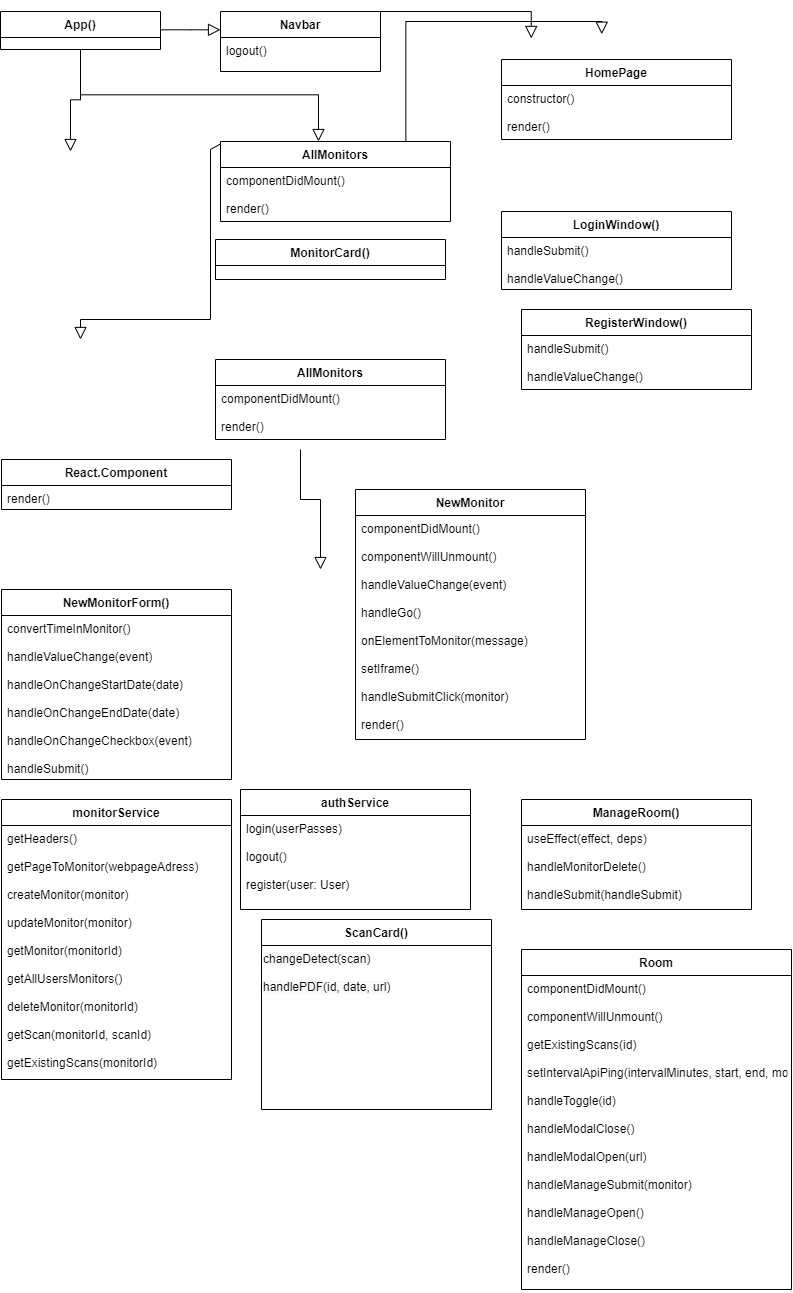

The diagram above was exported from draw.io. Its source (the exported page's mxGraphModel, read from the mxfile embedded in the PNG):
<mxGraphModel dx="2370" dy="1323" grid="1" gridSize="10" guides="1" tooltips="1" connect="1" arrows="1" fold="1" page="1" pageScale="1" pageWidth="827" pageHeight="1169" math="0" shadow="0" extFonts="Permanent Marker^https://fonts.googleapis.com/css?family=Permanent+Marker">
  <root>
    <mxCell id="WIyWlLk6GJQsqaUBKTNV-0" />
    <mxCell id="WIyWlLk6GJQsqaUBKTNV-1" parent="WIyWlLk6GJQsqaUBKTNV-0" />
    <mxCell id="zkfFHV4jXpPFQw0GAbJ--0" value="Navbar" style="swimlane;fontStyle=1;align=center;verticalAlign=top;childLayout=stackLayout;horizontal=1;startSize=26;horizontalStack=0;resizeParent=1;resizeLast=0;collapsible=1;marginBottom=0;rounded=0;shadow=0;strokeWidth=1;" parent="WIyWlLk6GJQsqaUBKTNV-1" vertex="1">
      <mxGeometry x="279" y="32" width="160" height="60" as="geometry">
        <mxRectangle x="230" y="140" width="160" height="26" as="alternateBounds" />
      </mxGeometry>
    </mxCell>
    <mxCell id="zkfFHV4jXpPFQw0GAbJ--1" value="logout()&#10;&#10;" style="text;align=left;verticalAlign=top;spacingLeft=4;spacingRight=4;overflow=hidden;rotatable=0;points=[[0,0.5],[1,0.5]];portConstraint=eastwest;" parent="zkfFHV4jXpPFQw0GAbJ--0" vertex="1">
      <mxGeometry y="26" width="160" height="34" as="geometry" />
    </mxCell>
    <mxCell id="zkfFHV4jXpPFQw0GAbJ--6" value="AllMonitors" style="swimlane;fontStyle=1;align=center;verticalAlign=top;childLayout=stackLayout;horizontal=1;startSize=26;horizontalStack=0;resizeParent=1;resizeLast=0;collapsible=1;marginBottom=0;rounded=0;shadow=0;strokeWidth=1;" parent="WIyWlLk6GJQsqaUBKTNV-1" vertex="1">
      <mxGeometry x="279" y="162" width="230" height="80" as="geometry">
        <mxRectangle x="130" y="380" width="160" height="26" as="alternateBounds" />
      </mxGeometry>
    </mxCell>
    <mxCell id="2m-0pPYVZfKJGLCBlok0-41" value="componentDidMount()&#10;&#10;render()&#10;" style="text;align=left;verticalAlign=top;spacingLeft=4;spacingRight=4;overflow=hidden;rotatable=0;points=[[0,0.5],[1,0.5]];portConstraint=eastwest;" parent="zkfFHV4jXpPFQw0GAbJ--6" vertex="1">
      <mxGeometry y="26" width="230" height="54" as="geometry" />
    </mxCell>
    <mxCell id="zkfFHV4jXpPFQw0GAbJ--12" value="" style="endArrow=block;endSize=10;endFill=0;shadow=0;strokeWidth=1;rounded=0;edgeStyle=elbowEdgeStyle;elbow=vertical;exitX=0.5;exitY=1;exitDx=0;exitDy=0;entryX=0.426;entryY=0;entryDx=0;entryDy=0;entryPerimeter=0;" parent="WIyWlLk6GJQsqaUBKTNV-1" source="zkfFHV4jXpPFQw0GAbJ--13" target="zkfFHV4jXpPFQw0GAbJ--6" edge="1">
      <mxGeometry width="160" relative="1" as="geometry">
        <mxPoint x="219" y="225" as="sourcePoint" />
        <mxPoint x="219" y="225" as="targetPoint" />
      </mxGeometry>
    </mxCell>
    <mxCell id="zkfFHV4jXpPFQw0GAbJ--13" value="App()" style="swimlane;fontStyle=1;align=center;verticalAlign=top;childLayout=stackLayout;horizontal=1;startSize=26;horizontalStack=0;resizeParent=1;resizeLast=0;collapsible=1;marginBottom=0;rounded=0;shadow=0;strokeWidth=1;" parent="WIyWlLk6GJQsqaUBKTNV-1" vertex="1">
      <mxGeometry x="59" y="32" width="160" height="38" as="geometry">
        <mxRectangle x="340" y="380" width="170" height="26" as="alternateBounds" />
      </mxGeometry>
    </mxCell>
    <mxCell id="zkfFHV4jXpPFQw0GAbJ--16" value="" style="endArrow=block;endSize=10;endFill=0;shadow=0;strokeWidth=1;rounded=0;edgeStyle=elbowEdgeStyle;elbow=vertical;" parent="WIyWlLk6GJQsqaUBKTNV-1" source="zkfFHV4jXpPFQw0GAbJ--13" target="zkfFHV4jXpPFQw0GAbJ--0" edge="1">
      <mxGeometry width="160" relative="1" as="geometry">
        <mxPoint x="229" y="395" as="sourcePoint" />
        <mxPoint x="329" y="293" as="targetPoint" />
      </mxGeometry>
    </mxCell>
    <mxCell id="2m-0pPYVZfKJGLCBlok0-42" value="" style="endArrow=block;endSize=10;endFill=0;shadow=0;strokeWidth=1;rounded=0;edgeStyle=elbowEdgeStyle;elbow=vertical;exitX=0.5;exitY=1;exitDx=0;exitDy=0;" parent="WIyWlLk6GJQsqaUBKTNV-1" source="zkfFHV4jXpPFQw0GAbJ--13" edge="1">
      <mxGeometry width="160" relative="1" as="geometry">
        <mxPoint x="109" y="122" as="sourcePoint" />
        <mxPoint x="129" y="172" as="targetPoint" />
      </mxGeometry>
    </mxCell>
    <mxCell id="2m-0pPYVZfKJGLCBlok0-46" value="" style="endArrow=block;endSize=10;endFill=0;shadow=0;strokeWidth=1;rounded=0;edgeStyle=elbowEdgeStyle;elbow=vertical;entryX=0.445;entryY=-0.007;entryDx=0;entryDy=0;entryPerimeter=0;exitX=0.806;exitY=-0.003;exitDx=0;exitDy=0;exitPerimeter=0;" parent="WIyWlLk6GJQsqaUBKTNV-1" source="zkfFHV4jXpPFQw0GAbJ--6" edge="1">
      <mxGeometry width="160" relative="1" as="geometry">
        <mxPoint x="469" y="102" as="sourcePoint" />
        <mxPoint x="660.25" y="54.724000000000046" as="targetPoint" />
        <Array as="points">
          <mxPoint x="559" y="42" />
          <mxPoint x="519" y="32" />
        </Array>
      </mxGeometry>
    </mxCell>
    <mxCell id="2m-0pPYVZfKJGLCBlok0-50" value="" style="endArrow=block;endSize=10;endFill=0;shadow=0;strokeWidth=1;rounded=0;edgeStyle=elbowEdgeStyle;elbow=vertical;entryX=0.163;entryY=0.002;entryDx=0;entryDy=0;entryPerimeter=0;" parent="WIyWlLk6GJQsqaUBKTNV-1" edge="1">
      <mxGeometry width="160" relative="1" as="geometry">
        <mxPoint x="439" y="71.40882352941182" as="sourcePoint" />
        <mxPoint x="589.75" y="58.936000000000035" as="targetPoint" />
        <Array as="points">
          <mxPoint x="499" y="32" />
        </Array>
      </mxGeometry>
    </mxCell>
    <mxCell id="2m-0pPYVZfKJGLCBlok0-51" value="" style="endArrow=block;endSize=10;endFill=0;shadow=0;strokeWidth=1;rounded=0;edgeStyle=elbowEdgeStyle;elbow=vertical;entryX=0.5;entryY=0;entryDx=0;entryDy=0;" parent="WIyWlLk6GJQsqaUBKTNV-1" edge="1">
      <mxGeometry width="160" relative="1" as="geometry">
        <mxPoint x="269" y="170" as="sourcePoint" />
        <mxPoint x="139" y="360" as="targetPoint" />
        <Array as="points">
          <mxPoint x="179" y="340" />
        </Array>
      </mxGeometry>
    </mxCell>
    <mxCell id="2m-0pPYVZfKJGLCBlok0-52" value="" style="endArrow=block;endSize=10;endFill=0;shadow=0;strokeWidth=1;rounded=0;edgeStyle=elbowEdgeStyle;elbow=vertical;" parent="WIyWlLk6GJQsqaUBKTNV-1" edge="1">
      <mxGeometry width="160" relative="1" as="geometry">
        <mxPoint x="359" y="470" as="sourcePoint" />
        <mxPoint x="379" y="590" as="targetPoint" />
        <Array as="points">
          <mxPoint x="349" y="520" />
        </Array>
      </mxGeometry>
    </mxCell>
    <mxCell id="2m-0pPYVZfKJGLCBlok0-54" value="" style="endArrow=none;html=1;entryX=0.001;entryY=0.029;entryDx=0;entryDy=0;entryPerimeter=0;" parent="WIyWlLk6GJQsqaUBKTNV-1" target="zkfFHV4jXpPFQw0GAbJ--6" edge="1">
      <mxGeometry width="50" height="50" relative="1" as="geometry">
        <mxPoint x="269" y="170" as="sourcePoint" />
        <mxPoint x="309" y="160" as="targetPoint" />
      </mxGeometry>
    </mxCell>
    <mxCell id="SxMGiDleviYeglkC45AK-0" value="MonitorCard()" style="swimlane;fontStyle=1;align=center;verticalAlign=top;childLayout=stackLayout;horizontal=1;startSize=26;horizontalStack=0;resizeParent=1;resizeLast=0;collapsible=1;marginBottom=0;rounded=0;shadow=0;strokeWidth=1;" parent="WIyWlLk6GJQsqaUBKTNV-1" vertex="1">
      <mxGeometry x="274" y="260" width="230" height="40" as="geometry">
        <mxRectangle x="130" y="380" width="160" height="26" as="alternateBounds" />
      </mxGeometry>
    </mxCell>
    <mxCell id="SxMGiDleviYeglkC45AK-2" value="HomePage" style="swimlane;fontStyle=1;align=center;verticalAlign=top;childLayout=stackLayout;horizontal=1;startSize=26;horizontalStack=0;resizeParent=1;resizeLast=0;collapsible=1;marginBottom=0;rounded=0;shadow=0;strokeWidth=1;" parent="WIyWlLk6GJQsqaUBKTNV-1" vertex="1">
      <mxGeometry x="560" y="80" width="230" height="80" as="geometry">
        <mxRectangle x="130" y="380" width="160" height="26" as="alternateBounds" />
      </mxGeometry>
    </mxCell>
    <mxCell id="SxMGiDleviYeglkC45AK-3" value="constructor()&#10;&#10;render()&#10;" style="text;align=left;verticalAlign=top;spacingLeft=4;spacingRight=4;overflow=hidden;rotatable=0;points=[[0,0.5],[1,0.5]];portConstraint=eastwest;" parent="SxMGiDleviYeglkC45AK-2" vertex="1">
      <mxGeometry y="26" width="230" height="54" as="geometry" />
    </mxCell>
    <mxCell id="SxMGiDleviYeglkC45AK-4" value="LoginWindow()" style="swimlane;fontStyle=1;align=center;verticalAlign=top;childLayout=stackLayout;horizontal=1;startSize=26;horizontalStack=0;resizeParent=1;resizeLast=0;collapsible=1;marginBottom=0;rounded=0;shadow=0;strokeWidth=1;" parent="WIyWlLk6GJQsqaUBKTNV-1" vertex="1">
      <mxGeometry x="560" y="232" width="230" height="78" as="geometry">
        <mxRectangle x="130" y="380" width="160" height="26" as="alternateBounds" />
      </mxGeometry>
    </mxCell>
    <mxCell id="SxMGiDleviYeglkC45AK-5" value="handleSubmit()&#10;&#10;handleValueChange()" style="text;align=left;verticalAlign=top;spacingLeft=4;spacingRight=4;overflow=hidden;rotatable=0;points=[[0,0.5],[1,0.5]];portConstraint=eastwest;" parent="SxMGiDleviYeglkC45AK-4" vertex="1">
      <mxGeometry y="26" width="230" height="44" as="geometry" />
    </mxCell>
    <mxCell id="SxMGiDleviYeglkC45AK-7" value="RegisterWindow()" style="swimlane;fontStyle=1;align=center;verticalAlign=top;childLayout=stackLayout;horizontal=1;startSize=26;horizontalStack=0;resizeParent=1;resizeLast=0;collapsible=1;marginBottom=0;rounded=0;shadow=0;strokeWidth=1;" parent="WIyWlLk6GJQsqaUBKTNV-1" vertex="1">
      <mxGeometry x="580" y="330" width="230" height="80" as="geometry">
        <mxRectangle x="130" y="380" width="160" height="26" as="alternateBounds" />
      </mxGeometry>
    </mxCell>
    <mxCell id="SxMGiDleviYeglkC45AK-8" value="handleSubmit()&#10;&#10;handleValueChange()" style="text;align=left;verticalAlign=top;spacingLeft=4;spacingRight=4;overflow=hidden;rotatable=0;points=[[0,0.5],[1,0.5]];portConstraint=eastwest;" parent="SxMGiDleviYeglkC45AK-7" vertex="1">
      <mxGeometry y="26" width="230" height="54" as="geometry" />
    </mxCell>
    <mxCell id="SxMGiDleviYeglkC45AK-9" value="AllMonitors" style="swimlane;fontStyle=1;align=center;verticalAlign=top;childLayout=stackLayout;horizontal=1;startSize=26;horizontalStack=0;resizeParent=1;resizeLast=0;collapsible=1;marginBottom=0;rounded=0;shadow=0;strokeWidth=1;" parent="WIyWlLk6GJQsqaUBKTNV-1" vertex="1">
      <mxGeometry x="274" y="380" width="230" height="80" as="geometry">
        <mxRectangle x="130" y="380" width="160" height="26" as="alternateBounds" />
      </mxGeometry>
    </mxCell>
    <mxCell id="SxMGiDleviYeglkC45AK-10" value="componentDidMount()&#10;&#10;render()&#10;" style="text;align=left;verticalAlign=top;spacingLeft=4;spacingRight=4;overflow=hidden;rotatable=0;points=[[0,0.5],[1,0.5]];portConstraint=eastwest;" parent="SxMGiDleviYeglkC45AK-9" vertex="1">
      <mxGeometry y="26" width="230" height="54" as="geometry" />
    </mxCell>
    <mxCell id="SxMGiDleviYeglkC45AK-11" value="React.Component" style="swimlane;fontStyle=1;align=center;verticalAlign=top;childLayout=stackLayout;horizontal=1;startSize=26;horizontalStack=0;resizeParent=1;resizeLast=0;collapsible=1;marginBottom=0;rounded=0;shadow=0;strokeWidth=1;" parent="WIyWlLk6GJQsqaUBKTNV-1" vertex="1">
      <mxGeometry x="60" y="480" width="230" height="50" as="geometry">
        <mxRectangle x="130" y="380" width="160" height="26" as="alternateBounds" />
      </mxGeometry>
    </mxCell>
    <mxCell id="SxMGiDleviYeglkC45AK-12" value="render()&#10;" style="text;align=left;verticalAlign=top;spacingLeft=4;spacingRight=4;overflow=hidden;rotatable=0;points=[[0,0.5],[1,0.5]];portConstraint=eastwest;" parent="SxMGiDleviYeglkC45AK-11" vertex="1">
      <mxGeometry y="26" width="230" height="24" as="geometry" />
    </mxCell>
    <mxCell id="SxMGiDleviYeglkC45AK-13" value="NewMonitor" style="swimlane;fontStyle=1;align=center;verticalAlign=top;childLayout=stackLayout;horizontal=1;startSize=26;horizontalStack=0;resizeParent=1;resizeLast=0;collapsible=1;marginBottom=0;rounded=0;shadow=0;strokeWidth=1;" parent="WIyWlLk6GJQsqaUBKTNV-1" vertex="1">
      <mxGeometry x="414" y="510" width="230" height="250" as="geometry">
        <mxRectangle x="130" y="380" width="160" height="26" as="alternateBounds" />
      </mxGeometry>
    </mxCell>
    <mxCell id="SxMGiDleviYeglkC45AK-14" value="componentDidMount()&#10;&#10;componentWillUnmount()&#10;&#10;handleValueChange(event)&#10;&#10;handleGo()&#10;&#10;onElementToMonitor(message)&#10;&#10;setIframe()&#10;&#10;handleSubmitClick(monitor)&#10;&#10;render()&#10;" style="text;align=left;verticalAlign=top;spacingLeft=4;spacingRight=4;overflow=hidden;rotatable=0;points=[[0,0.5],[1,0.5]];portConstraint=eastwest;" parent="SxMGiDleviYeglkC45AK-13" vertex="1">
      <mxGeometry y="26" width="230" height="224" as="geometry" />
    </mxCell>
    <mxCell id="SxMGiDleviYeglkC45AK-18" value="NewMonitorForm()" style="swimlane;fontStyle=1;align=center;verticalAlign=top;childLayout=stackLayout;horizontal=1;startSize=26;horizontalStack=0;resizeParent=1;resizeLast=0;collapsible=1;marginBottom=0;rounded=0;shadow=0;strokeWidth=1;" parent="WIyWlLk6GJQsqaUBKTNV-1" vertex="1">
      <mxGeometry x="60" y="610" width="230" height="190" as="geometry">
        <mxRectangle x="130" y="380" width="160" height="26" as="alternateBounds" />
      </mxGeometry>
    </mxCell>
    <mxCell id="SxMGiDleviYeglkC45AK-19" value="convertTimeInMonitor()&#10;&#10;handleValueChange(event)&#10;&#10;handleOnChangeStartDate(date)&#10;&#10;handleOnChangeEndDate(date)&#10;&#10;handleOnChangeCheckbox(event)&#10;&#10;handleSubmit()" style="text;align=left;verticalAlign=top;spacingLeft=4;spacingRight=4;overflow=hidden;rotatable=0;points=[[0,0.5],[1,0.5]];portConstraint=eastwest;" parent="SxMGiDleviYeglkC45AK-18" vertex="1">
      <mxGeometry y="26" width="230" height="164" as="geometry" />
    </mxCell>
    <mxCell id="SxMGiDleviYeglkC45AK-20" value="authService" style="swimlane;fontStyle=1;align=center;verticalAlign=top;childLayout=stackLayout;horizontal=1;startSize=26;horizontalStack=0;resizeParent=1;resizeLast=0;collapsible=1;marginBottom=0;rounded=0;shadow=0;strokeWidth=1;" parent="WIyWlLk6GJQsqaUBKTNV-1" vertex="1">
      <mxGeometry x="299" y="810" width="230" height="120" as="geometry">
        <mxRectangle x="130" y="380" width="160" height="26" as="alternateBounds" />
      </mxGeometry>
    </mxCell>
    <mxCell id="SxMGiDleviYeglkC45AK-21" value="login(userPasses)&#10;&#10;logout()&#10;&#10;register(user: User)" style="text;align=left;verticalAlign=top;spacingLeft=4;spacingRight=4;overflow=hidden;rotatable=0;points=[[0,0.5],[1,0.5]];portConstraint=eastwest;" parent="SxMGiDleviYeglkC45AK-20" vertex="1">
      <mxGeometry y="26" width="230" height="84" as="geometry" />
    </mxCell>
    <mxCell id="SxMGiDleviYeglkC45AK-22" value="monitorService" style="swimlane;fontStyle=1;align=center;verticalAlign=top;childLayout=stackLayout;horizontal=1;startSize=26;horizontalStack=0;resizeParent=1;resizeLast=0;collapsible=1;marginBottom=0;rounded=0;shadow=0;strokeWidth=1;" parent="WIyWlLk6GJQsqaUBKTNV-1" vertex="1">
      <mxGeometry x="60" y="820" width="230" height="280" as="geometry">
        <mxRectangle x="130" y="380" width="160" height="26" as="alternateBounds" />
      </mxGeometry>
    </mxCell>
    <mxCell id="SxMGiDleviYeglkC45AK-23" value="getHeaders()&#10;&#10;getPageToMonitor(webpageAdress)&#10;&#10;createMonitor(monitor)&#10;&#10;updateMonitor(monitor)&#10;&#10;getMonitor(monitorId)&#10;&#10;getAllUsersMonitors()&#10;&#10;deleteMonitor(monitorId)&#10;&#10;getScan(monitorId, scanId)&#10;&#10;getExistingScans(monitorId)" style="text;align=left;verticalAlign=top;spacingLeft=4;spacingRight=4;overflow=hidden;rotatable=0;points=[[0,0.5],[1,0.5]];portConstraint=eastwest;" parent="SxMGiDleviYeglkC45AK-22" vertex="1">
      <mxGeometry y="26" width="230" height="254" as="geometry" />
    </mxCell>
    <mxCell id="ZjpxpKIIb7iFasrtATVL-0" value="ManageRoom()" style="swimlane;fontStyle=1;align=center;verticalAlign=top;childLayout=stackLayout;horizontal=1;startSize=26;horizontalStack=0;resizeParent=1;resizeLast=0;collapsible=1;marginBottom=0;rounded=0;shadow=0;strokeWidth=1;" vertex="1" parent="WIyWlLk6GJQsqaUBKTNV-1">
      <mxGeometry x="580" y="820" width="230" height="110" as="geometry">
        <mxRectangle x="130" y="380" width="160" height="26" as="alternateBounds" />
      </mxGeometry>
    </mxCell>
    <mxCell id="ZjpxpKIIb7iFasrtATVL-1" value="useEffect(effect, deps)&#10;&#10;handleMonitorDelete()&#10;&#10;handleSubmit(handleSubmit)" style="text;align=left;verticalAlign=top;spacingLeft=4;spacingRight=4;overflow=hidden;rotatable=0;points=[[0,0.5],[1,0.5]];portConstraint=eastwest;" vertex="1" parent="ZjpxpKIIb7iFasrtATVL-0">
      <mxGeometry y="26" width="230" height="84" as="geometry" />
    </mxCell>
    <mxCell id="ZjpxpKIIb7iFasrtATVL-2" value="ScanCard()" style="swimlane;fontStyle=1;align=center;verticalAlign=top;childLayout=stackLayout;horizontal=1;startSize=26;horizontalStack=0;resizeParent=1;resizeLast=0;collapsible=1;marginBottom=0;rounded=0;shadow=0;strokeWidth=1;" vertex="1" parent="WIyWlLk6GJQsqaUBKTNV-1">
      <mxGeometry x="320" y="940" width="230" height="190" as="geometry">
        <mxRectangle x="130" y="380" width="160" height="26" as="alternateBounds" />
      </mxGeometry>
    </mxCell>
    <mxCell id="ZjpxpKIIb7iFasrtATVL-9" value="&lt;span style=&quot;color: rgb(0, 0, 0); font-family: helvetica; font-size: 12px; font-style: normal; font-weight: 400; letter-spacing: normal; text-align: left; text-indent: 0px; text-transform: none; word-spacing: 0px; background-color: rgb(248, 249, 250); display: inline; float: none;&quot;&gt;changeDetect(scan)&lt;/span&gt;&lt;br style=&quot;padding: 0px; margin: 0px; color: rgb(0, 0, 0); font-family: helvetica; font-size: 12px; font-style: normal; font-weight: 400; letter-spacing: normal; text-align: left; text-indent: 0px; text-transform: none; word-spacing: 0px; background-color: rgb(248, 249, 250);&quot;&gt;&lt;br style=&quot;padding: 0px; margin: 0px; color: rgb(0, 0, 0); font-family: helvetica; font-size: 12px; font-style: normal; font-weight: 400; letter-spacing: normal; text-align: left; text-indent: 0px; text-transform: none; word-spacing: 0px; background-color: rgb(248, 249, 250);&quot;&gt;&lt;span style=&quot;color: rgb(0, 0, 0); font-family: helvetica; font-size: 12px; font-style: normal; font-weight: 400; letter-spacing: normal; text-align: left; text-indent: 0px; text-transform: none; word-spacing: 0px; background-color: rgb(248, 249, 250); display: inline; float: none;&quot;&gt;handlePDF(id, date, url)&lt;/span&gt;" style="text;whiteSpace=wrap;html=1;" vertex="1" parent="ZjpxpKIIb7iFasrtATVL-2">
      <mxGeometry y="26" width="230" height="60" as="geometry" />
    </mxCell>
    <mxCell id="ZjpxpKIIb7iFasrtATVL-4" value="Room" style="swimlane;fontStyle=1;align=center;verticalAlign=top;childLayout=stackLayout;horizontal=1;startSize=26;horizontalStack=0;resizeParent=1;resizeLast=0;collapsible=1;marginBottom=0;rounded=0;shadow=0;strokeWidth=1;" vertex="1" parent="WIyWlLk6GJQsqaUBKTNV-1">
      <mxGeometry x="580" y="970" width="270" height="340" as="geometry">
        <mxRectangle x="130" y="380" width="160" height="26" as="alternateBounds" />
      </mxGeometry>
    </mxCell>
    <mxCell id="ZjpxpKIIb7iFasrtATVL-6" value="componentDidMount()&#10;&#10;componentWillUnmount()&#10;&#10;getExistingScans(id)&#10;&#10;setIntervalApiPing(intervalMinutes, start, end, monitorId)&#10;&#10;handleToggle(id)&#10;&#10;handleModalClose()&#10;&#10;handleModalOpen(url)&#10;&#10;handleManageSubmit(monitor)&#10;&#10;handleManageOpen()&#10;&#10;handleManageClose()&#10;&#10;render()" style="text;align=left;verticalAlign=top;spacingLeft=4;spacingRight=4;overflow=hidden;rotatable=0;points=[[0,0.5],[1,0.5]];portConstraint=eastwest;" vertex="1" parent="ZjpxpKIIb7iFasrtATVL-4">
      <mxGeometry y="26" width="270" height="314" as="geometry" />
    </mxCell>
  </root>
</mxGraphModel>